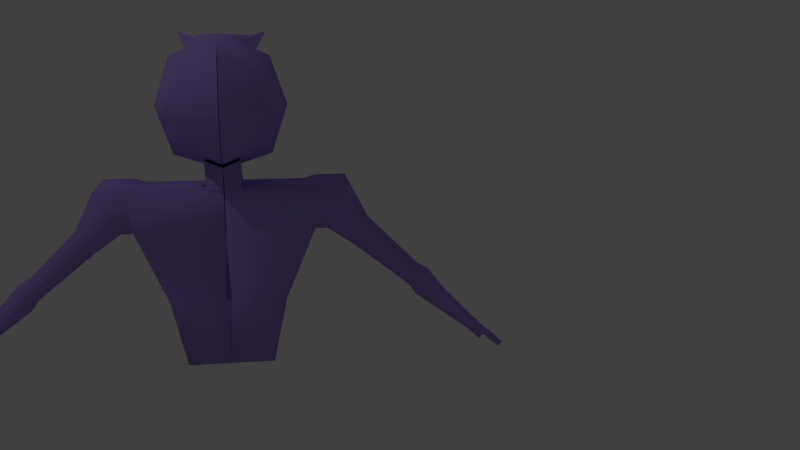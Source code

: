 # Source: avatar_single_color_bones.blend  (saved by Blender 2.78.0; exported with 4.5.12 LTS)
import bpy
from mathutils import Matrix  # noqa: F401  (used for matrix-valued properties, if any)

bpy.ops.wm.read_factory_settings(use_empty=True)
scene = bpy.context.scene
scene.name = 'Scene'

# ---- collections
col_collection_1 = bpy.data.collections.new('Collection 1'); scene.collection.children.link(col_collection_1)

# ---- materials (node trees are filled in below, after node groups)
mat_purple = bpy.data.materials.new('purple')
mat_purple.alpha_threshold = 0.0
mat_purple.use_transparent_shadow = False
mat_purple.diffuse_color = (0.3978, 0.2741, 0.8, 1.0)
mat_purple.roughness = 0.5
mat_material = bpy.data.materials.new('Material')
mat_material.alpha_threshold = 0.0
mat_material.use_transparent_shadow = False
mat_material.diffuse_color = (0.8, 0.2801, 0.08774, 1.0)
mat_material.roughness = 0.5

# ---- material node trees

# ---- world
world_world = bpy.data.worlds.new('World'); scene.world = world_world
world_world.color = (0.05088, 0.05088, 0.05088)
world_world.use_sun_shadow = False
world_world.sun_shadow_jitter_overblur = 0.0
world_world.cycles.sampling_method = 'MANUAL'

# ---- cameras
cam_camera = bpy.data.cameras.new('Camera')
cam_camera.clip_end = 100.0
cam_camera.lens = 35.0
cam_camera.sensor_width = 32.0
cam_camera.sensor_height = 18.0
cam_camera.ortho_scale = 7.314
cam_camera.dof.focus_distance = 0.0
cam_camera.dof.aperture_fstop = 128.0

# ---- lights
light_lamp = bpy.data.lights.new('Lamp', 'POINT')
light_lamp.transmission_factor = 0.0
light_lamp.cutoff_distance = 30.0
light_lamp.energy = 100.0
light_lamp.shadow_buffer_clip_start = 1.001
light_lamp.shadow_soft_size = 0.1
light_lamp.shadow_maximum_resolution = 0.006
light_lamp.use_absolute_resolution = True

# ---- meshes
me_cube_001 = bpy.data.meshes.new('Cube.001')
me_cube_001.from_pydata([(0.7024, 0.1655, 2.913), (0.0007591, -0.5312, 2.915), (-0.6949, 0.1655, 2.913), (0.00365, 0.8612, 2.911), (-5.391e-05, 0.1626, 3.61), (0.003863, 0.1685, 2.216), (0.5277, 0.163, 3.435), (0.5277, 0.687, 2.911), (0.5278, 0.1675, 2.39), (0.6375, -0.1415, 2.902), (7.365e-05, -0.2364, 3.659), (-0.004367, -0.4903, 2.223), (0.003591, 0.6849, 3.434), (0.003745, 0.6892, 2.389), (0.3918, 0.5505, 3.299), (0.3919, 0.5537, 2.525), (0.3341, -0.1153, 3.396), (0.3682, -0.261, 2.352), (-0.3843, -0.2191, 2.527), (0.002941, -0.2669, 0.007038), (0.004591, -0.2576, 2.028), (0.002941, 0.2447, 0.007038), (0.004591, 0.4005, 2.028), (0.4798, -0.2669, 0.007038), (0.4798, 0.2447, 0.007038), (0.8767, 0.4005, 2.028), (0.004591, -0.3951, 1.584), (0.004591, 0.4005, 1.584), (0.9685, 0.4005, 1.584), (0.9685, -0.3951, 1.584), (-0.03334, 0.3199, 0.7688), (0.6369, 0.3199, 0.7688), (0.6369, -0.3288, 0.7688), (0.001504, -0.3317, 0.7688), (0.8767, -0.2576, 2.028), (1.002, 0.408, 2.022), (0.991, -0.2485, 2.067), (1.027, 0.3766, 1.571), (1.014, -0.417, 1.626), (1.067, 0.4072, 2.026), (1.056, -0.2493, 2.071), (1.361, 0.4072, 2.026), (1.35, -0.2493, 2.071), (1.092, 0.3758, 1.575), (1.079, -0.4178, 1.629), (1.608, 0.2629, 1.555), (1.601, -0.1434, 1.583), (1.408, 0.2275, 1.337), (1.4, -0.2638, 1.37), (2.183, 0.1582, 0.9871), (2.178, -0.1447, 1.008), (2.034, 0.1318, 0.8242), (2.027, -0.2345, 0.8493), (2.33, 0.1488, 0.892), (2.324, -0.1211, 0.9184), (2.14, 0.1152, 0.6849), (2.133, -0.2352, 0.7168), (2.877, 0.01555, 0.3058), (2.858, -0.1386, 0.2217), (2.778, -0.002027, 0.1975), (2.848, -0.1422, 0.1869), (3.019, 0.04961, 0.1778), (2.91, -0.2037, 0.2443), (2.919, 0.03204, 0.06961), (2.924, -0.2528, 0.1126), (2.969, 0.04083, 0.1237), (2.965, -0.1816, 0.139), (3.207, 0.03481, 0.00781), (3.173, -0.1906, 0.02055), (3.157, 0.02603, -0.04631), (3.153, -0.1964, -0.03106), (2.971, -0.3294, 0.1967), (2.93, -0.3379, 0.1617), (2.986, -0.3198, 0.1543), (2.95, -0.3565, 0.1501), (0.1852, 0.4005, 2.028), (0.1852, -0.2576, 2.028), (0.1911, 0.4659, 2.357), (0.1196, -0.1387, 2.326), (0.002281, -0.1989, 2.275), (0.002281, 0.4592, 2.275), (0.1394, -0.1968, 3.573), (0.3221, -0.6812, 3.635), (0.4967, -0.6217, 3.686), (0.4599, -0.2895, 3.108), (0.01326, -0.08212, 3.568), (0.5558, -0.05113, 3.011), (0.6151, 0.1665, 2.652), (-0.006053, -0.4747, 2.502), (0.003698, 0.7752, 2.65), (0.4598, 0.6204, 2.718), (0.5028, -0.2013, 2.627), (0.0002734, -0.2305, 3.478), (-0.002883, -0.3099, 3.181), (0.5731, -0.1701, 2.77), (0.6606, 0.1659, 2.788), (0.004196, -0.4315, 2.755), (0.003673, 0.82, 2.786), (0.4952, 0.6551, 2.819)], [(92, 10)], [(0, 6, 14, 7), (87, 90, 15, 8), (87, 8, 17, 91), (0, 9, 86, 84, 85, 16, 6), (88, 91, 17, 11), (89, 13, 15, 90), (3, 7, 14, 12), (4, 6, 16, 83, 81, 82, 10), (4, 12, 14, 6), (5, 11, 17, 8), (5, 8, 15, 13), (26, 20, 22, 27), (28, 25, 35, 37), (27, 22, 75, 25, 28), (29, 34, 76, 20, 26), (75, 22, 20, 76), (21, 24, 23, 19), (31, 28, 29, 32), (32, 29, 26, 33), (33, 26, 27, 30), (19, 33, 30, 21), (30, 27, 28, 31), (24, 31, 32, 23), (21, 30, 31, 24), (36, 38, 44, 40), (25, 34, 36, 35), (29, 28, 37, 38), (34, 29, 38, 36), (35, 36, 40, 39), (38, 37, 43, 44), (37, 35, 39, 43), (42, 44, 48, 46), (43, 39, 41), (40, 44, 42), (39, 40, 42, 41), (46, 48, 52, 50), (41, 42, 46, 45), (44, 43, 47, 48), (43, 41, 45, 47), (49, 50, 54, 53), (45, 46, 50, 49), (48, 47, 51, 52), (47, 45, 49, 51), (56, 55, 59, 60), (52, 51, 55, 56), (51, 49, 53, 55), (50, 52, 56, 54), (58, 60, 72, 71), (55, 53, 57, 59), (54, 56, 60, 58), (53, 54, 58, 57), (63, 65, 66, 64), (57, 58, 62, 61), (60, 59, 63, 64), (59, 57, 61, 65, 63), (65, 61, 67, 69), (69, 67, 68, 70), (66, 65, 69, 70), (62, 66, 70, 68), (61, 62, 68, 67), (71, 72, 74, 73), (62, 58, 71), (64, 66, 73, 74), (66, 62, 71, 73), (60, 64, 74, 72), (25, 75, 76, 34), (76, 75, 77, 78), (20, 22, 80, 79), (76, 20, 79, 78), (75, 22, 80, 77), (23, 32, 33, 19), (97, 89, 90, 98), (96, 94, 91, 88), (95, 87, 91, 94), (95, 98, 90, 87), (0, 7, 98, 95), (0, 95, 94, 9), (1, 9, 94, 96), (3, 97, 98, 7), (1, 93, 85, 84, 86, 9), (93, 92, 85), (16, 85, 6)])
me_cube_001.polygons.foreach_set('use_smooth', [True] * 82)
me_cube_001.materials.append(mat_purple)
me_cube_001.materials.append(mat_material)
me_cube_001.use_remesh_preserve_volume = False
me_cube_001.use_remesh_preserve_attributes = False
me_cube_001.use_mirror_vertex_groups = False
me_cube_001.update()
arm_armature = bpy.data.armatures.new('Armature')  # bones are not reproduced

# ---- objects
ob_armature = bpy.data.objects.new('Armature', arm_armature)
ob_avatar = bpy.data.objects.new('avatar', me_cube_001)
ob_empty_001 = bpy.data.objects.new('Empty.001', None)
ob_empty = bpy.data.objects.new('Empty', None)
ob_lamp = bpy.data.objects.new('Lamp', light_lamp)
ob_camera = bpy.data.objects.new('Camera', cam_camera)

# ---- transforms, parenting, visibility, modifiers, constraints
ob_armature.location = (0.0, 0.0, 0.0)
ob_armature.show_in_front = True
ob_armature.lineart.crease_threshold = 0.0
ob_avatar.parent = ob_armature
ob_avatar.location = (-0.0005145, 0.001165, 0.001434)
ob_avatar.scale = (0.1846, 0.1846, 0.1846)
ob_avatar.lineart.crease_threshold = 0.0
_vg = ob_avatar.vertex_groups.new(name='Bone')
for _i, _w in zip([19, 21, 23, 24, 26, 27, 29, 30, 31, 32, 33, 38, 44], [0.9888, 0.989, 0.9491, 0.912, 0.06803, 0.08662, 0.06237, 0.9115, 0.3605, 0.7731, 0.9375, 0.03676, 0.006148]): _vg.add([_i], _w, 'REPLACE')
_vg = ob_avatar.vertex_groups.new(name='Bone.001')
for _i, _w in zip([0, 1, 5, 7, 8, 9, 11, 13, 15, 17, 20, 22, 23, 24, 25, 26, 27, 28, 29, 30, 31, 32, 33, 34, 35, 36, 37, 38, 39, 40, 43, 44, 75, 76, 77, 78, 79, 80, 84, 86, 87, 88, 89, 90, 91, 92, 93, 94, 95, 96, 97, 98], [0.00455, 0.03924, 0.01539, 0.001108, 0.01318, 0.008479, 0.03349, 0.007049, 0.007107, 0.02385, 0.7903, 0.8755, 0.01494, 0.06876, 0.1217, 0.874, 0.8429, 0.09999, 0.05818, 0.08462, 0.5109, 0.1174, 0.05255, 0.06737, 0.07137, 0.02401, 0.07257, 0.03459, 0.05238, 0.001478, 0.04867, 0.006928, 0.763, 0.6181, 0.4939, 0.4382, 0.5919, 0.5712, 0.008797, 0.002376, 0.009773, 0.04109, 0.003431, 0.004133, 0.01924, 0.00325, 0.0185, 0.01423, 0.007158, 0.05041, 0.001582, 0.00255]): _vg.add([_i], _w, 'REPLACE')
_vg = ob_avatar.vertex_groups.new(name='Bone.002')
for _i, _w in zip([0, 1, 2, 3, 4, 5, 6, 7, 8, 9, 10, 11, 12, 13, 14, 15, 16, 17, 18, 20, 22, 75, 76, 77, 78, 79, 80, 81, 82, 83, 84, 85, 86, 87, 88, 89, 90, 91, 92, 93, 94, 95, 96, 97, 98], [0.9727, 0.9554, 1.0, 0.9751, 0.9876, 0.9673, 0.98, 0.9744, 0.9684, 0.9708, 0.9907, 0.9583, 0.9801, 0.9715, 0.9782, 0.9714, 0.9807, 0.9631, 1.0, 0.09627, 0.08906, 0.0855, 0.1291, 0.4325, 0.4503, 0.2908, 0.3753, 0.9881, 0.9886, 0.9875, 0.9706, 0.9764, 0.9738, 0.9701, 0.9545, 0.9733, 0.9729, 0.9654, 0.9734, 0.9658, 0.9679, 0.9714, 0.9496, 0.9742, 0.9737]): _vg.add([_i], _w, 'REPLACE')
_vg = ob_avatar.vertex_groups.new(name='UpperArm.L')
for _i, _w in zip([20, 25, 26, 27, 28, 29, 31, 32, 34, 35, 36, 37, 38, 39, 40, 41, 42, 43, 44, 45, 46, 47, 48, 52, 75, 76, 77, 78, 79, 80], [0.09038, 0.8587, 0.0363, 0.05459, 0.8741, 0.8751, 0.1276, 0.1085, 0.9094, 0.9155, 0.9495, 0.9052, 0.909, 0.9369, 0.964, 0.9721, 0.9847, 0.9323, 0.9371, 0.9668, 0.9817, 0.965, 0.9649, 0.01596, 0.1401, 0.2269, 0.06302, 0.09351, 0.08889, 0.03034]): _vg.add([_i], _w, 'REPLACE')
_vg = ob_avatar.vertex_groups.new(name='LowerArm.L')
for _i, _w in zip([45, 47, 48, 49, 50, 51, 52, 53, 54, 55, 56], [0.01028, 0.01037, 0.008951, 0.9753, 0.9764, 0.9798, 0.9641, 0.9772, 0.9818, 0.9805, 0.9737]): _vg.add([_i], _w, 'REPLACE')
_vg = ob_avatar.vertex_groups.new(name='Hand.L')
for _i, _w in zip([57, 58, 59, 60, 61, 62, 63, 64, 65, 66, 67, 68, 69, 70, 71, 72, 73, 74], [0.9885, 0.9898, 0.9941, 1.002, 0.9996, 0.9962, 0.9995, 0.9999, 0.9999, 0.9986, 1.0, 0.9999, 1.0, 1.0, 1.0, 0.9999, 0.9999, 0.9997]): _vg.add([_i], _w, 'REPLACE')
_vg = ob_avatar.vertex_groups.new(name='UpperArm.R')
_vg = ob_avatar.vertex_groups.new(name='LowerArm.R')
_vg = ob_avatar.vertex_groups.new(name='Hand.R')
_m = ob_avatar.modifiers.new('Mirror', 'MIRROR')
_m.use_clip = True
_m = ob_avatar.modifiers.new('Armature', 'ARMATURE')
_m.object = ob_armature
ob_empty_001.location = (1.804, -1.006, -0.04246)
ob_empty_001.rotation_euler = (1.616, 0.007091, 1.573)
ob_empty_001.scale = (1.536, 1.536, 1.536)
ob_empty_001.empty_display_type = 'IMAGE'
ob_empty_001.empty_image_offset = (0.0, 0.0)
ob_empty_001.hide_viewport = True
ob_empty_001.lineart.crease_threshold = 0.0
ob_empty.location = (-0.4958, 0.3608, -0.02752)
ob_empty.rotation_euler = (1.557, 0.005537, 0.00749)
ob_empty.scale = (1.536, 1.536, 1.536)
ob_empty.empty_display_type = 'IMAGE'
ob_empty.empty_image_offset = (0.0, 0.0)
ob_empty.hide_viewport = True
ob_empty.lineart.crease_threshold = 0.0
ob_lamp.location = (4.076, 1.005, 5.904)
ob_lamp.rotation_euler = (0.6503, 0.05522, 1.866)
ob_lamp.lock_rotations_4d = False
ob_lamp.empty_display_type = 'ARROWS'
ob_lamp.color = (0.0, 0.0, 0.0, 0.0)
ob_lamp.lineart.crease_threshold = 0.0
ob_camera.location = (-0.08515, 1.806, 0.6846)
ob_camera.rotation_euler = (1.351, -2.214e-06, 2.989)
ob_camera.scale = (1.0, 1.0, 1.0)
ob_camera.lock_rotations_4d = False
ob_camera.empty_display_type = 'ARROWS'
ob_camera.color = (0.0, 0.0, 0.0, 0.0)
ob_camera.hide_viewport = True
ob_camera.display_type = 'WIRE'
ob_camera.lineart.crease_threshold = 0.0

# ---- collection membership
col_collection_1.objects.link(ob_armature)
col_collection_1.objects.link(ob_avatar)
col_collection_1.objects.link(ob_empty_001)
col_collection_1.objects.link(ob_empty)
col_collection_1.objects.link(ob_lamp)
col_collection_1.objects.link(ob_camera)

# ---- scene / render settings (as saved in the file)
scene.camera = ob_camera
scene.frame_start = 1; scene.frame_end = 250; scene.frame_set(220)
scene.render.engine = 'BLENDER_EEVEE_NEXT'
scene.render.resolution_percentage = 50
scene.render.dither_intensity = 0.0
scene.cycles.use_denoising = False
scene.cycles.samples = 128
scene.cycles.sampling_pattern = 'TABULATED_SOBOL'
scene.cycles.light_sampling_threshold = 0.0
scene.cycles.use_adaptive_sampling = False
scene.cycles.use_light_tree = False
scene.cycles.blur_glossy = 0.0
scene.cycles.sample_clamp_indirect = 0.0
scene.view_settings.view_transform = 'Standard'
bpy.context.view_layer.update()
